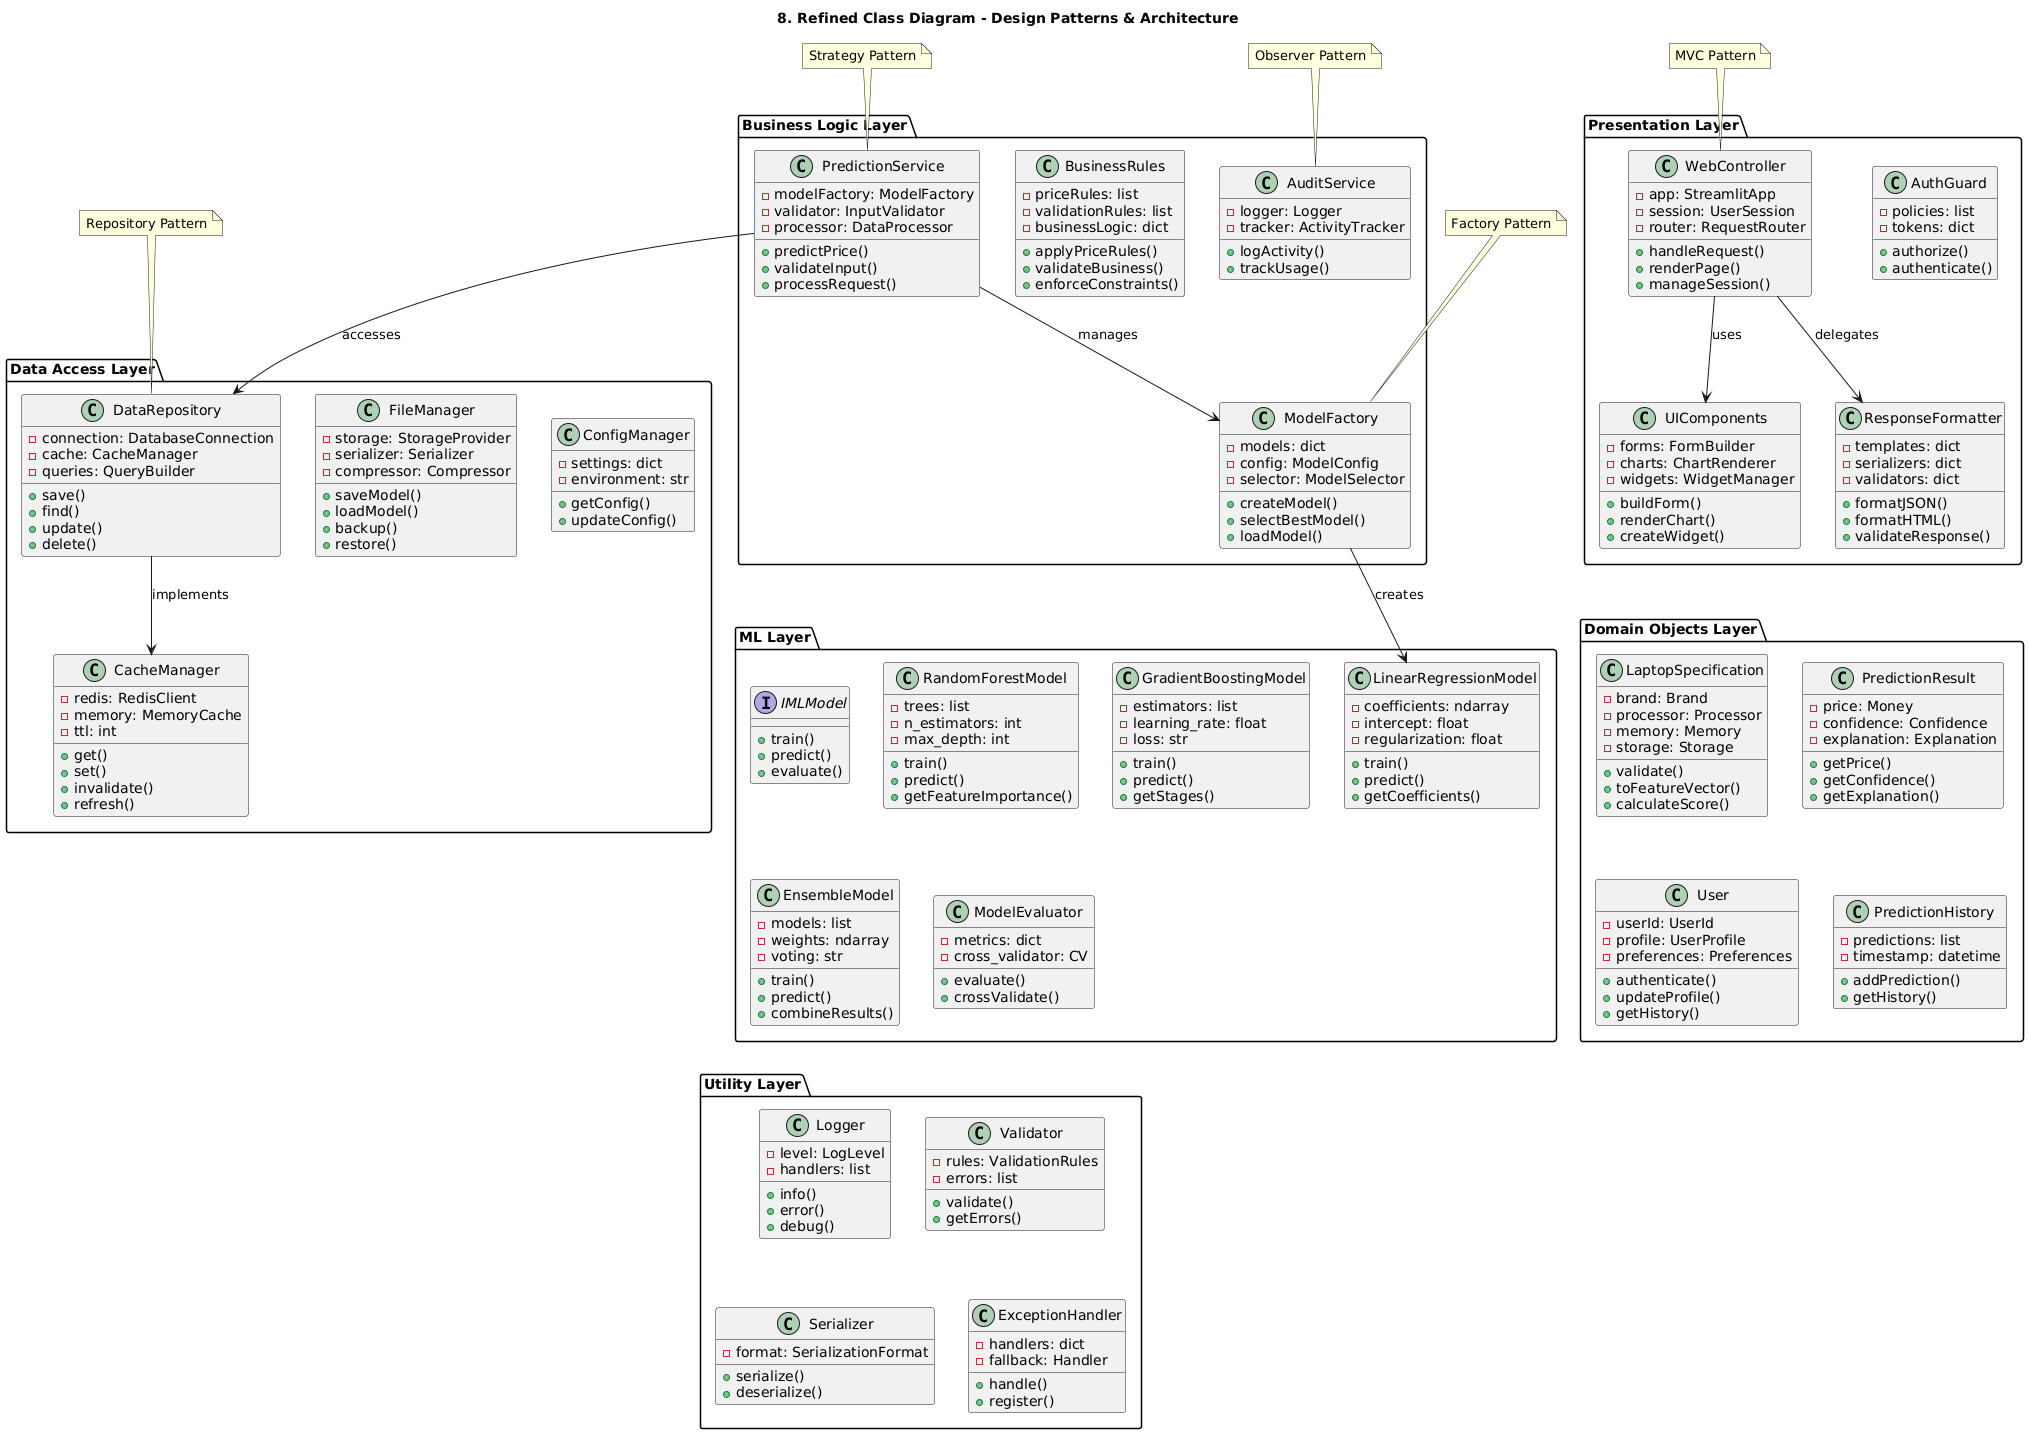

The diagram above was rendered by PlantUML. Its source (embedded in the PNG):
@startuml
title 8. Refined Class Diagram - Design Patterns & Architecture

' ====== Presentation Layer ======
package "Presentation Layer" {
    class WebController {
        - app: StreamlitApp
        - session: UserSession
        - router: RequestRouter
        + handleRequest()
        + renderPage()
        + manageSession()
    }

    class UIComponents {
        - forms: FormBuilder
        - charts: ChartRenderer
        - widgets: WidgetManager
        + buildForm()
        + renderChart()
        + createWidget()
    }

    class ResponseFormatter {
        - templates: dict
        - serializers: dict
        - validators: dict
        + formatJSON()
        + formatHTML()
        + validateResponse()
    }

    class AuthGuard {
        - policies: list
        - tokens: dict
        + authorize()
        + authenticate()
    }
}

' ====== Business Logic Layer ======
package "Business Logic Layer" {
    class PredictionService {
        - modelFactory: ModelFactory
        - validator: InputValidator
        - processor: DataProcessor
        + predictPrice()
        + validateInput()
        + processRequest()
    }

    class ModelFactory {
        - models: dict
        - config: ModelConfig
        - selector: ModelSelector
        + createModel()
        + selectBestModel()
        + loadModel()
    }

    class BusinessRules {
        - priceRules: list
        - validationRules: list
        - businessLogic: dict
        + applyPriceRules()
        + validateBusiness()
        + enforceConstraints()
    }

    class AuditService {
        - logger: Logger
        - tracker: ActivityTracker
        + logActivity()
        + trackUsage()
    }
}

' ====== Data Access Layer ======
package "Data Access Layer" {
    class DataRepository {
        - connection: DatabaseConnection
        - cache: CacheManager
        - queries: QueryBuilder
        + save()
        + find()
        + update()
        + delete()
    }

    class CacheManager {
        - redis: RedisClient
        - memory: MemoryCache
        - ttl: int
        + get()
        + set()
        + invalidate()
        + refresh()
    }

    class FileManager {
        - storage: StorageProvider
        - serializer: Serializer
        - compressor: Compressor
        + saveModel()
        + loadModel()
        + backup()
        + restore()
    }

    class ConfigManager {
        - settings: dict
        - environment: str
        + getConfig()
        + updateConfig()
    }
}

' ====== Machine Learning Layer ======
package "ML Layer" {
    interface IMLModel {
        + train()
        + predict()
        + evaluate()
    }

    class LinearRegressionModel {
        - coefficients: ndarray
        - intercept: float
        - regularization: float
        + train()
        + predict()
        + getCoefficients()
    }

    class RandomForestModel {
        - trees: list
        - n_estimators: int
        - max_depth: int
        + train()
        + predict()
        + getFeatureImportance()
    }

    class GradientBoostingModel {
        - estimators: list
        - learning_rate: float
        - loss: str
        + train()
        + predict()
        + getStages()
    }

    class EnsembleModel {
        - models: list
        - weights: ndarray
        - voting: str
        + train()
        + predict()
        + combineResults()
    }

    class ModelEvaluator {
        - metrics: dict
        - cross_validator: CV
        + evaluate()
        + crossValidate()
    }
}

' ====== Domain Objects Layer ======
package "Domain Objects Layer" {
    class LaptopSpecification {
        - brand: Brand
        - processor: Processor
        - memory: Memory
        - storage: Storage
        + validate()
        + toFeatureVector()
        + calculateScore()
    }

    class PredictionResult {
        - price: Money
        - confidence: Confidence
        - explanation: Explanation
        + getPrice()
        + getConfidence()
        + getExplanation()
    }

    class User {
        - userId: UserId
        - profile: UserProfile
        - preferences: Preferences
        + authenticate()
        + updateProfile()
        + getHistory()
    }

    class PredictionHistory {
        - predictions: list
        - timestamp: datetime
        + addPrediction()
        + getHistory()
    }
}

' ====== Utility Layer ======
package "Utility Layer" {
    class Logger {
        - level: LogLevel
        - handlers: list
        + info()
        + error()
        + debug()
    }

    class Validator {
        - rules: ValidationRules
        - errors: list
        + validate()
        + getErrors()
    }

    class Serializer {
        - format: SerializationFormat
        + serialize()
        + deserialize()
    }

    class ExceptionHandler {
        - handlers: dict
        - fallback: Handler
        + handle()
        + register()
    }
}

' ====== Relationships ======
WebController --> UIComponents : uses
WebController --> ResponseFormatter : delegates
PredictionService --> ModelFactory : manages
PredictionService --> DataRepository : accesses
DataRepository --> CacheManager : implements
ModelFactory --> LinearRegressionModel : creates

' ====== Design Pattern Notes ======
note top of WebController
MVC Pattern
end note

note top of ModelFactory
Factory Pattern
end note

note top of DataRepository
Repository Pattern
end note

note top of PredictionService
Strategy Pattern
end note

note top of AuditService
Observer Pattern
end note
@enduml